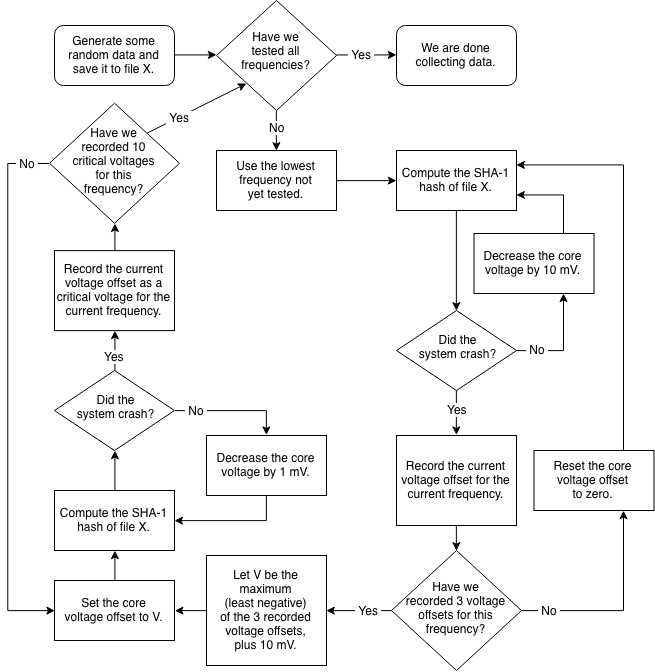

The diagram above was exported from draw.io. Its source (the exported page's mxGraphModel, read from the mxfile embedded in the PNG):
<mxGraphModel dx="1083" dy="737" grid="1" gridSize="10" guides="1" tooltips="1" connect="1" arrows="1" fold="1" page="1" pageScale="1" pageWidth="827" pageHeight="1169" math="0" shadow="0">
  <root>
    <mxCell id="0" />
    <mxCell id="1" parent="0" />
    <mxCell id="pyMdltmDYG4cTyWmM88U-63" style="edgeStyle=orthogonalEdgeStyle;rounded=0;orthogonalLoop=1;jettySize=auto;html=1;exitX=1;exitY=0.5;exitDx=0;exitDy=0;entryX=0;entryY=0.5;entryDx=0;entryDy=0;" parent="1" source="pyMdltmDYG4cTyWmM88U-7" target="pyMdltmDYG4cTyWmM88U-9" edge="1">
      <mxGeometry relative="1" as="geometry" />
    </mxCell>
    <mxCell id="pyMdltmDYG4cTyWmM88U-7" value="Use the lowest frequency not&lt;br&gt;yet tested.&lt;br&gt;" style="rounded=0;whiteSpace=wrap;html=1;shadow=0;" parent="1" vertex="1">
      <mxGeometry x="320" y="150" width="120" height="60" as="geometry" />
    </mxCell>
    <mxCell id="pyMdltmDYG4cTyWmM88U-67" style="edgeStyle=orthogonalEdgeStyle;rounded=0;orthogonalLoop=1;jettySize=auto;html=1;exitX=0.75;exitY=0;exitDx=0;exitDy=0;entryX=1;entryY=0.75;entryDx=0;entryDy=0;" parent="1" source="pyMdltmDYG4cTyWmM88U-8" target="pyMdltmDYG4cTyWmM88U-9" edge="1">
      <mxGeometry relative="1" as="geometry" />
    </mxCell>
    <mxCell id="pyMdltmDYG4cTyWmM88U-8" value="Decrease the core voltage by 10 mV.&lt;br&gt;" style="rounded=0;whiteSpace=wrap;html=1;shadow=0;" parent="1" vertex="1">
      <mxGeometry x="577.5" y="233" width="120" height="60" as="geometry" />
    </mxCell>
    <mxCell id="pyMdltmDYG4cTyWmM88U-16" style="edgeStyle=orthogonalEdgeStyle;rounded=0;orthogonalLoop=1;jettySize=auto;html=1;exitX=0.5;exitY=1;exitDx=0;exitDy=0;entryX=0.5;entryY=0;entryDx=0;entryDy=0;" parent="1" source="pyMdltmDYG4cTyWmM88U-9" target="pyMdltmDYG4cTyWmM88U-12" edge="1">
      <mxGeometry relative="1" as="geometry" />
    </mxCell>
    <mxCell id="pyMdltmDYG4cTyWmM88U-54" style="edgeStyle=orthogonalEdgeStyle;rounded=0;orthogonalLoop=1;jettySize=auto;html=1;exitX=1;exitY=0.5;exitDx=0;exitDy=0;entryX=0;entryY=0.5;entryDx=0;entryDy=0;" parent="1" source="pyMdltmDYG4cTyWmM88U-10" target="pyMdltmDYG4cTyWmM88U-36" edge="1">
      <mxGeometry relative="1" as="geometry" />
    </mxCell>
    <mxCell id="pyMdltmDYG4cTyWmM88U-10" value="&lt;span&gt;Generate some random data and save it to file X.&lt;/span&gt;" style="rounded=1;whiteSpace=wrap;html=1;shadow=0;" parent="1" vertex="1">
      <mxGeometry x="158" y="25" width="120" height="60" as="geometry" />
    </mxCell>
    <mxCell id="pyMdltmDYG4cTyWmM88U-20" style="edgeStyle=orthogonalEdgeStyle;rounded=0;orthogonalLoop=1;jettySize=auto;html=1;exitX=0.5;exitY=1;exitDx=0;exitDy=0;entryX=0.5;entryY=0;entryDx=0;entryDy=0;" parent="1" source="pyMdltmDYG4cTyWmM88U-12" target="pyMdltmDYG4cTyWmM88U-19" edge="1">
      <mxGeometry relative="1" as="geometry" />
    </mxCell>
    <mxCell id="pyMdltmDYG4cTyWmM88U-49" value="Yes" style="text;html=1;resizable=0;points=[];align=center;verticalAlign=middle;labelBackgroundColor=#ffffff;" parent="pyMdltmDYG4cTyWmM88U-20" vertex="1" connectable="0">
      <mxGeometry x="-0.1667" y="-1" relative="1" as="geometry">
        <mxPoint x="1" as="offset" />
      </mxGeometry>
    </mxCell>
    <mxCell id="pyMdltmDYG4cTyWmM88U-65" style="edgeStyle=orthogonalEdgeStyle;rounded=0;orthogonalLoop=1;jettySize=auto;html=1;exitX=1;exitY=0.5;exitDx=0;exitDy=0;entryX=0.75;entryY=1;entryDx=0;entryDy=0;" parent="1" source="pyMdltmDYG4cTyWmM88U-12" target="pyMdltmDYG4cTyWmM88U-8" edge="1">
      <mxGeometry relative="1" as="geometry" />
    </mxCell>
    <mxCell id="pyMdltmDYG4cTyWmM88U-66" value="&amp;nbsp;No&amp;nbsp;&lt;br&gt;" style="text;html=1;resizable=0;points=[];align=center;verticalAlign=middle;labelBackgroundColor=#ffffff;" parent="pyMdltmDYG4cTyWmM88U-65" vertex="1" connectable="0">
      <mxGeometry x="-0.5167" relative="1" as="geometry">
        <mxPoint x="-5" y="-2" as="offset" />
      </mxGeometry>
    </mxCell>
    <mxCell id="pyMdltmDYG4cTyWmM88U-12" value="Did the&lt;br&gt;system crash?" style="rhombus;whiteSpace=wrap;html=1;shadow=0;spacingLeft=2;spacingTop=0;spacingBottom=6;" parent="1" vertex="1">
      <mxGeometry x="500" y="310" width="120" height="80" as="geometry" />
    </mxCell>
    <mxCell id="pyMdltmDYG4cTyWmM88U-25" style="edgeStyle=orthogonalEdgeStyle;rounded=0;orthogonalLoop=1;jettySize=auto;html=1;exitX=0.5;exitY=1;exitDx=0;exitDy=0;entryX=0.5;entryY=0;entryDx=0;entryDy=0;" parent="1" source="pyMdltmDYG4cTyWmM88U-19" target="pyMdltmDYG4cTyWmM88U-22" edge="1">
      <mxGeometry relative="1" as="geometry" />
    </mxCell>
    <mxCell id="pyMdltmDYG4cTyWmM88U-19" value="Record the current voltage offset for the current frequency." style="rounded=0;whiteSpace=wrap;html=1;shadow=0;" parent="1" vertex="1">
      <mxGeometry x="500" y="435" width="120" height="90" as="geometry" />
    </mxCell>
    <mxCell id="pyMdltmDYG4cTyWmM88U-31" style="edgeStyle=orthogonalEdgeStyle;rounded=0;orthogonalLoop=1;jettySize=auto;html=1;exitX=1;exitY=0.5;exitDx=0;exitDy=0;entryX=0.75;entryY=1;entryDx=0;entryDy=0;" parent="1" source="pyMdltmDYG4cTyWmM88U-22" target="pyMdltmDYG4cTyWmM88U-30" edge="1">
      <mxGeometry relative="1" as="geometry">
        <mxPoint x="376" y="646.1666666666667" as="targetPoint" />
      </mxGeometry>
    </mxCell>
    <mxCell id="pyMdltmDYG4cTyWmM88U-47" value="&amp;nbsp;No&amp;nbsp;" style="text;html=1;resizable=0;points=[];align=center;verticalAlign=middle;labelBackgroundColor=#ffffff;" parent="pyMdltmDYG4cTyWmM88U-31" vertex="1" connectable="0">
      <mxGeometry x="-0.7277" relative="1" as="geometry">
        <mxPoint y="-1" as="offset" />
      </mxGeometry>
    </mxCell>
    <mxCell id="pyMdltmDYG4cTyWmM88U-59" style="edgeStyle=orthogonalEdgeStyle;rounded=0;orthogonalLoop=1;jettySize=auto;html=1;exitX=0;exitY=0.5;exitDx=0;exitDy=0;entryX=1;entryY=0.5;entryDx=0;entryDy=0;" parent="1" source="pyMdltmDYG4cTyWmM88U-22" target="pyMdltmDYG4cTyWmM88U-58" edge="1">
      <mxGeometry relative="1" as="geometry" />
    </mxCell>
    <mxCell id="pyMdltmDYG4cTyWmM88U-70" value="&amp;nbsp;Yes&amp;nbsp;" style="text;html=1;resizable=0;points=[];align=center;verticalAlign=middle;labelBackgroundColor=#ffffff;" parent="pyMdltmDYG4cTyWmM88U-59" vertex="1" connectable="0">
      <mxGeometry x="-0.254" y="1" relative="1" as="geometry">
        <mxPoint y="-2" as="offset" />
      </mxGeometry>
    </mxCell>
    <mxCell id="pyMdltmDYG4cTyWmM88U-22" value="&lt;span&gt;Have we&lt;/span&gt;&lt;br&gt;&lt;span&gt;recorded 3 voltage offsets&amp;nbsp;&lt;/span&gt;&lt;span&gt;for this&lt;/span&gt;&lt;br&gt;&lt;span&gt;frequency?&lt;/span&gt;" style="rhombus;whiteSpace=wrap;html=1;shadow=0;spacingTop=0;spacingBottom=5;" parent="1" vertex="1">
      <mxGeometry x="495" y="550" width="130" height="120" as="geometry" />
    </mxCell>
    <mxCell id="pyMdltmDYG4cTyWmM88U-26" value="We are done collecting data.&lt;br&gt;" style="rounded=1;whiteSpace=wrap;html=1;shadow=0;" parent="1" vertex="1">
      <mxGeometry x="500" y="25" width="120" height="60" as="geometry" />
    </mxCell>
    <mxCell id="pyMdltmDYG4cTyWmM88U-69" style="edgeStyle=orthogonalEdgeStyle;rounded=0;orthogonalLoop=1;jettySize=auto;html=1;exitX=0.75;exitY=0;exitDx=0;exitDy=0;entryX=1;entryY=0.25;entryDx=0;entryDy=0;" parent="1" source="pyMdltmDYG4cTyWmM88U-30" target="pyMdltmDYG4cTyWmM88U-9" edge="1">
      <mxGeometry relative="1" as="geometry" />
    </mxCell>
    <mxCell id="pyMdltmDYG4cTyWmM88U-30" value="Reset the core voltage offset&lt;br&gt;to zero." style="rounded=0;whiteSpace=wrap;html=1;shadow=0;" parent="1" vertex="1">
      <mxGeometry x="637.5" y="450" width="120" height="60" as="geometry" />
    </mxCell>
    <mxCell id="pyMdltmDYG4cTyWmM88U-39" style="edgeStyle=orthogonalEdgeStyle;rounded=0;orthogonalLoop=1;jettySize=auto;html=1;exitX=0.5;exitY=1;exitDx=0;exitDy=0;entryX=0.5;entryY=0;entryDx=0;entryDy=0;" parent="1" source="pyMdltmDYG4cTyWmM88U-36" target="pyMdltmDYG4cTyWmM88U-7" edge="1">
      <mxGeometry relative="1" as="geometry" />
    </mxCell>
    <mxCell id="pyMdltmDYG4cTyWmM88U-50" value="No" style="text;html=1;resizable=0;points=[];align=center;verticalAlign=middle;labelBackgroundColor=#ffffff;" parent="pyMdltmDYG4cTyWmM88U-39" vertex="1" connectable="0">
      <mxGeometry x="-0.1667" y="-1" relative="1" as="geometry">
        <mxPoint x="1" y="-1" as="offset" />
      </mxGeometry>
    </mxCell>
    <mxCell id="pyMdltmDYG4cTyWmM88U-40" style="edgeStyle=orthogonalEdgeStyle;rounded=0;orthogonalLoop=1;jettySize=auto;html=1;exitX=1;exitY=0.5;exitDx=0;exitDy=0;entryX=0;entryY=0.5;entryDx=0;entryDy=0;" parent="1" source="pyMdltmDYG4cTyWmM88U-36" target="pyMdltmDYG4cTyWmM88U-26" edge="1">
      <mxGeometry relative="1" as="geometry" />
    </mxCell>
    <mxCell id="pyMdltmDYG4cTyWmM88U-51" value="&amp;nbsp;Yes&amp;nbsp;" style="text;html=1;resizable=0;points=[];align=center;verticalAlign=middle;labelBackgroundColor=#ffffff;" parent="pyMdltmDYG4cTyWmM88U-40" vertex="1" connectable="0">
      <mxGeometry x="-0.1212" y="-1" relative="1" as="geometry">
        <mxPoint x="-1" y="-2" as="offset" />
      </mxGeometry>
    </mxCell>
    <mxCell id="pyMdltmDYG4cTyWmM88U-36" value="Have we&lt;br&gt;tested all frequencies?" style="rhombus;whiteSpace=wrap;html=1;shadow=0;spacingBottom=8;" parent="1" vertex="1">
      <mxGeometry x="320" width="120" height="110" as="geometry" />
    </mxCell>
    <mxCell id="pyMdltmDYG4cTyWmM88U-9" value="Compute the SHA-1 hash of file X." style="rounded=0;whiteSpace=wrap;html=1;shadow=0;" parent="1" vertex="1">
      <mxGeometry x="500" y="150" width="120" height="60" as="geometry" />
    </mxCell>
    <mxCell id="pyMdltmDYG4cTyWmM88U-71" style="edgeStyle=orthogonalEdgeStyle;rounded=0;orthogonalLoop=1;jettySize=auto;html=1;exitX=0;exitY=0.5;exitDx=0;exitDy=0;entryX=1;entryY=0.5;entryDx=0;entryDy=0;" parent="1" source="pyMdltmDYG4cTyWmM88U-58" target="pyMdltmDYG4cTyWmM88U-60" edge="1">
      <mxGeometry relative="1" as="geometry" />
    </mxCell>
    <mxCell id="pyMdltmDYG4cTyWmM88U-58" value="Let V be the maximum&lt;br&gt;(least negative)&lt;br&gt;of the 3 recorded&lt;br&gt;voltage offsets,&lt;br&gt;plus 10 mV." style="rounded=0;whiteSpace=wrap;html=1;shadow=0;" parent="1" vertex="1">
      <mxGeometry x="310" y="555" width="120" height="110" as="geometry" />
    </mxCell>
    <mxCell id="pyMdltmDYG4cTyWmM88U-73" style="edgeStyle=orthogonalEdgeStyle;rounded=0;orthogonalLoop=1;jettySize=auto;html=1;exitX=0.5;exitY=0;exitDx=0;exitDy=0;entryX=0.5;entryY=1;entryDx=0;entryDy=0;" parent="1" source="pyMdltmDYG4cTyWmM88U-60" target="pyMdltmDYG4cTyWmM88U-72" edge="1">
      <mxGeometry relative="1" as="geometry" />
    </mxCell>
    <mxCell id="pyMdltmDYG4cTyWmM88U-60" value="Set the core&lt;br&gt;voltage offset to V." style="rounded=0;whiteSpace=wrap;html=1;shadow=0;" parent="1" vertex="1">
      <mxGeometry x="158" y="580" width="120" height="60" as="geometry" />
    </mxCell>
    <mxCell id="pyMdltmDYG4cTyWmM88U-75" style="edgeStyle=orthogonalEdgeStyle;rounded=0;orthogonalLoop=1;jettySize=auto;html=1;exitX=0.5;exitY=0;exitDx=0;exitDy=0;entryX=0.5;entryY=1;entryDx=0;entryDy=0;" parent="1" source="pyMdltmDYG4cTyWmM88U-72" target="pyMdltmDYG4cTyWmM88U-74" edge="1">
      <mxGeometry relative="1" as="geometry" />
    </mxCell>
    <mxCell id="pyMdltmDYG4cTyWmM88U-72" value="Compute the SHA-1 hash of file X." style="rounded=0;whiteSpace=wrap;html=1;shadow=0;" parent="1" vertex="1">
      <mxGeometry x="158" y="490" width="120" height="60" as="geometry" />
    </mxCell>
    <mxCell id="pyMdltmDYG4cTyWmM88U-77" style="edgeStyle=orthogonalEdgeStyle;rounded=0;orthogonalLoop=1;jettySize=auto;html=1;exitX=1;exitY=0.5;exitDx=0;exitDy=0;entryX=0.5;entryY=0;entryDx=0;entryDy=0;" parent="1" source="pyMdltmDYG4cTyWmM88U-74" target="pyMdltmDYG4cTyWmM88U-76" edge="1">
      <mxGeometry relative="1" as="geometry" />
    </mxCell>
    <mxCell id="pyMdltmDYG4cTyWmM88U-79" value="&amp;nbsp;No&amp;nbsp;" style="text;html=1;resizable=0;points=[];align=center;verticalAlign=middle;labelBackgroundColor=#ffffff;" parent="pyMdltmDYG4cTyWmM88U-77" vertex="1" connectable="0">
      <mxGeometry x="-0.8" y="1" relative="1" as="geometry">
        <mxPoint x="9" as="offset" />
      </mxGeometry>
    </mxCell>
    <mxCell id="pyMdltmDYG4cTyWmM88U-81" style="edgeStyle=orthogonalEdgeStyle;rounded=0;orthogonalLoop=1;jettySize=auto;html=1;exitX=0.5;exitY=0;exitDx=0;exitDy=0;entryX=0.5;entryY=1;entryDx=0;entryDy=0;" parent="1" source="pyMdltmDYG4cTyWmM88U-74" target="pyMdltmDYG4cTyWmM88U-80" edge="1">
      <mxGeometry relative="1" as="geometry" />
    </mxCell>
    <mxCell id="pyMdltmDYG4cTyWmM88U-82" value="Yes" style="text;html=1;resizable=0;points=[];align=center;verticalAlign=middle;labelBackgroundColor=#ffffff;" parent="pyMdltmDYG4cTyWmM88U-81" vertex="1" connectable="0">
      <mxGeometry y="-6" relative="1" as="geometry">
        <mxPoint x="-7" y="5" as="offset" />
      </mxGeometry>
    </mxCell>
    <mxCell id="pyMdltmDYG4cTyWmM88U-74" value="Did the&lt;br&gt;system crash?" style="rhombus;whiteSpace=wrap;html=1;shadow=0;spacingLeft=2;spacingTop=0;spacingBottom=6;" parent="1" vertex="1">
      <mxGeometry x="158" y="370" width="120" height="80" as="geometry" />
    </mxCell>
    <mxCell id="pyMdltmDYG4cTyWmM88U-78" style="edgeStyle=orthogonalEdgeStyle;rounded=0;orthogonalLoop=1;jettySize=auto;html=1;exitX=0.5;exitY=1;exitDx=0;exitDy=0;" parent="1" source="pyMdltmDYG4cTyWmM88U-76" target="pyMdltmDYG4cTyWmM88U-72" edge="1">
      <mxGeometry relative="1" as="geometry" />
    </mxCell>
    <mxCell id="pyMdltmDYG4cTyWmM88U-76" value="Decrease the core voltage by 1 mV." style="rounded=0;whiteSpace=wrap;html=1;shadow=0;" parent="1" vertex="1">
      <mxGeometry x="310" y="435" width="120" height="60" as="geometry" />
    </mxCell>
    <mxCell id="pyMdltmDYG4cTyWmM88U-91" style="edgeStyle=none;rounded=0;orthogonalLoop=1;jettySize=auto;html=1;exitX=0.5;exitY=0;exitDx=0;exitDy=0;entryX=0.5;entryY=1;entryDx=0;entryDy=0;" parent="1" source="pyMdltmDYG4cTyWmM88U-80" target="pyMdltmDYG4cTyWmM88U-84" edge="1">
      <mxGeometry relative="1" as="geometry" />
    </mxCell>
    <mxCell id="pyMdltmDYG4cTyWmM88U-80" value="Record the current voltage offset as a critical voltage for the current frequency." style="rounded=0;whiteSpace=wrap;html=1;shadow=0;" parent="1" vertex="1">
      <mxGeometry x="158" y="250.12068965517244" width="120" height="80" as="geometry" />
    </mxCell>
    <mxCell id="pyMdltmDYG4cTyWmM88U-87" style="edgeStyle=orthogonalEdgeStyle;rounded=0;orthogonalLoop=1;jettySize=auto;html=1;exitX=0;exitY=0.5;exitDx=0;exitDy=0;entryX=0;entryY=0.5;entryDx=0;entryDy=0;" parent="1" source="pyMdltmDYG4cTyWmM88U-84" target="pyMdltmDYG4cTyWmM88U-60" edge="1">
      <mxGeometry relative="1" as="geometry">
        <Array as="points">
          <mxPoint x="111" y="163" />
          <mxPoint x="111" y="610" />
        </Array>
      </mxGeometry>
    </mxCell>
    <mxCell id="pyMdltmDYG4cTyWmM88U-88" value="&amp;nbsp;No&amp;nbsp;" style="text;html=1;resizable=0;points=[];align=center;verticalAlign=middle;labelBackgroundColor=#ffffff;" parent="pyMdltmDYG4cTyWmM88U-87" vertex="1" connectable="0">
      <mxGeometry x="-0.9105" relative="1" as="geometry">
        <mxPoint x="2" y="-1" as="offset" />
      </mxGeometry>
    </mxCell>
    <mxCell id="pyMdltmDYG4cTyWmM88U-89" style="edgeStyle=none;rounded=0;orthogonalLoop=1;jettySize=auto;html=1;exitX=1;exitY=0;exitDx=0;exitDy=0;entryX=0;entryY=1;entryDx=0;entryDy=0;" parent="1" source="pyMdltmDYG4cTyWmM88U-84" target="pyMdltmDYG4cTyWmM88U-36" edge="1">
      <mxGeometry relative="1" as="geometry" />
    </mxCell>
    <mxCell id="pyMdltmDYG4cTyWmM88U-90" value="&amp;nbsp;Yes&amp;nbsp;&lt;br&gt;" style="text;html=1;resizable=0;points=[];align=center;verticalAlign=middle;labelBackgroundColor=#ffffff;" parent="pyMdltmDYG4cTyWmM88U-89" vertex="1" connectable="0">
      <mxGeometry x="-0.2771" y="-1" relative="1" as="geometry">
        <mxPoint x="-4" as="offset" />
      </mxGeometry>
    </mxCell>
    <mxCell id="pyMdltmDYG4cTyWmM88U-84" value="&lt;span&gt;Have we&lt;/span&gt;&lt;br&gt;&lt;span&gt;recorded 10&lt;/span&gt;&lt;br&gt;&lt;span&gt;critical voltages&lt;br&gt;for this&lt;/span&gt;&lt;br&gt;&lt;span&gt;frequency?&lt;/span&gt;" style="rhombus;whiteSpace=wrap;html=1;shadow=0;spacingTop=0;spacingBottom=5;" parent="1" vertex="1">
      <mxGeometry x="153" y="102.74137931034488" width="130" height="120" as="geometry" />
    </mxCell>
  </root>
</mxGraphModel>